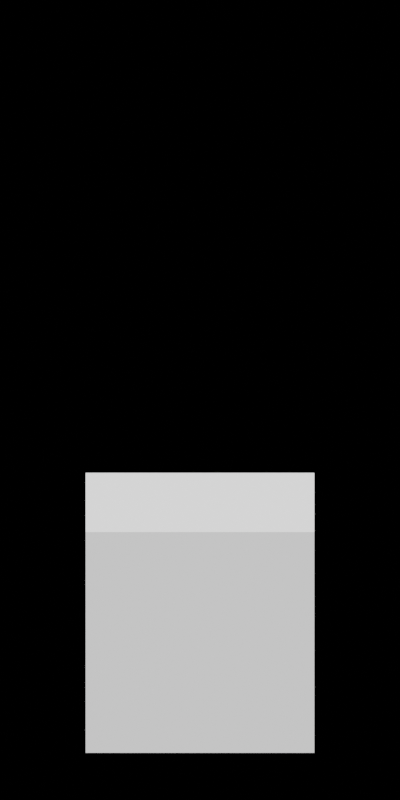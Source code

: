 # Source: lib_64px.blend  (saved by Blender 2.83.19; exported with 4.5.12 LTS)
import bpy
from mathutils import Matrix  # noqa: F401  (used for matrix-valued properties, if any)

bpy.ops.wm.read_factory_settings(use_empty=True)
scene = bpy.context.scene
scene.name = 'Scene'

# ---- materials (node trees are filled in below, after node groups)
mat_shadow_catcher = bpy.data.materials.new('shadow catcher')
mat_shadow_catcher.surface_render_method = 'BLENDED'
mat_shadow_catcher.blend_method = 'BLEND'
mat_shadow_catcher.use_transparency_overlap = False
mat_shadow_catcher.show_transparent_back = False
mat_shadow_catcher.use_transparent_shadow = False
mat_shadow_catcher.diffuse_color = (0.1193, 0.1193, 0.1193, 1.0)
mat_shadow_catcher.roughness = 0.3485

# ---- material node trees
mat_shadow_catcher.use_nodes = True; mat_shadow_catcher.node_tree.nodes.clear()
_N = mat_shadow_catcher.node_tree.nodes; _L = mat_shadow_catcher.node_tree.links
n0 = _N.new('ShaderNodeBsdfPrincipled'); n0.name = 'Principled BSDF'; n0.location = (429, 652)
n0.distribution = 'GGX'
n0.subsurface_method = 'BURLEY'
n0.inputs[0].default_value = (0.0, 0.0, 0.0, 0.5022)
n0.inputs[2].default_value = 1.0
n0.inputs[3].default_value = 1.45
n0.inputs[13].default_value = 0.0
n0.inputs[20].default_value = 0.0
n0.inputs[27].default_value = (0.0, 0.0, 0.0, 1.0)
n0.inputs[28].default_value = 1.0
n1 = _N.new('ShaderNodeMath'); n1.name = 'Math'; n1.location = (248, 322)
n1.operation = 'DIVIDE'
n1.inputs[1].default_value = 2.0
n1.inputs[2].default_value = 0.0
n2 = _N.new('ShaderNodeShaderToRGB'); n2.name = 'Shader to RGB'; n2.location = (-213, 178)
n3 = _N.new('ShaderNodeBsdfDiffuse'); n3.name = 'Diffuse BSDF'; n3.location = (-217, 319)
n3.inputs[0].default_value = (1.0, 1.0, 1.0, 1.0)
n4 = _N.new('ShaderNodeValToRGB'); n4.name = 'ColorRamp'; n4.location = (-28, 317)
n4.color_ramp.interpolation = 'CONSTANT'
while len(n4.color_ramp.elements) > 1: n4.color_ramp.elements.remove(n4.color_ramp.elements[-1])
n4.color_ramp.elements[0].position = 0.0; n4.color_ramp.elements[0].color = (1.0, 1.0, 1.0, 1.0)
_e = n4.color_ramp.elements.new(0.8773); _e.color = (0.0, 0.0, 0.0, 1.0)
n5 = _N.new('ShaderNodeOutputMaterial'); n5.name = 'Material Output'; n5.location = (693, 647)
_L.new(n0.outputs[0], n5.inputs[0])
_L.new(n3.outputs[0], n2.inputs[0])
_L.new(n2.outputs[0], n4.inputs[0])
_L.new(n4.outputs[0], n1.inputs[0])
_L.new(n1.outputs[0], n0.inputs[4])
n5.is_active_output = True

# ---- cameras
cam_camera_front = bpy.data.cameras.new('camera_front')
cam_camera_front.type = 'ORTHO'
cam_camera_front.clip_end = 10.0
cam_camera_front.ortho_scale = 3.5
cam_camera_front.display_size = 0.5
cam_camera_front.show_background_images = True

# ---- lights
light_sun = bpy.data.lights.new('Sun', 'SUN')
light_sun.transmission_factor = 0.0
light_sun.angle = 0.001745
light_sun.energy = 6.0
light_sun.shadow_soft_size = 0.125
light_sun.shadow_cascade_max_distance = 100.0
light_sun.shadow_cascade_fade = 0.08485

# ---- meshes
me_plane = bpy.data.meshes.new('Plane')
me_plane.from_pydata([(-2.5, -2.5, 0.0), (2.5, -2.5, 0.0), (-2.5, 2.5, 0.0), (2.5, 2.5, 0.0)], [], [(0, 1, 3, 2)])
_uv = me_plane.uv_layers.new(name='UVMap')
_uv.uv.foreach_set('vector', [0.0, 0.0, 1.0, 0.0, 1.0, 1.0, 0.0, 1.0])
me_plane.materials.append(mat_shadow_catcher)
me_plane.use_remesh_fix_poles = True
me_plane.use_remesh_preserve_attributes = False
me_plane.use_mirror_vertex_groups = False
me_plane.update()
me_cube = bpy.data.meshes.new('Cube')
me_cube.from_pydata([(-1.0, -1.0, -1.0), (-1.0, -1.0, 1.0), (-1.0, 1.0, -1.0), (-1.0, 1.0, 1.0), (1.0, -1.0, -1.0), (1.0, -1.0, 1.0), (1.0, 1.0, -1.0), (1.0, 1.0, 1.0)], [], [(0, 1, 3, 2), (2, 3, 7, 6), (6, 7, 5, 4), (4, 5, 1, 0), (2, 6, 4, 0), (7, 3, 1, 5)])
_uv = me_cube.uv_layers.new(name='UVMap')
_uv.uv.foreach_set('vector', [0.375, 0.0, 0.625, 0.0, 0.625, 0.25, 0.375, 0.25, 0.375, 0.25, 0.625, 0.25, 0.625, 0.5, 0.375, 0.5, 0.375, 0.5, 0.625, 0.5, 0.625, 0.75, 0.375, 0.75, 0.375, 0.75, 0.625, 0.75, 0.625, 1.0, 0.375, 1.0, 0.125, 0.5, 0.375, 0.5, 0.375, 0.75, 0.125, 0.75, 0.625, 0.5, 0.875, 0.5, 0.875, 0.75, 0.625, 0.75])
me_cube.use_remesh_fix_poles = True
me_cube.use_remesh_preserve_attributes = False
me_cube.use_mirror_vertex_groups = False
me_cube.update()

# ---- objects
ob_shadow_catcher_container = bpy.data.objects.new('shadow catcher container', me_plane)
ob_camera_front = bpy.data.objects.new('camera_front', cam_camera_front)
ob_sun = bpy.data.objects.new('Sun', light_sun)
ob_cube = bpy.data.objects.new('Cube', me_cube)
ob_camera_front_creature = bpy.data.objects.new('camera_front_creature', cam_camera_front)
ob_camera_front_60degrees = bpy.data.objects.new('camera_front_60degrees', cam_camera_front)

# ---- transforms, parenting, visibility, modifiers, constraints
ob_shadow_catcher_container.location = (0.0, 0.0, 0.0)
ob_shadow_catcher_container.hide_select = True
ob_shadow_catcher_container.lineart.crease_threshold = 0.0
ob_camera_front.location = (0.0, -2.0, 3.5)
ob_camera_front.rotation_euler = (0.7854, 0.0, 0.0)
ob_camera_front.hide_select = True
ob_camera_front.lineart.crease_threshold = 0.0
ob_sun.location = (0.0, 0.0, 5.0)
ob_sun.rotation_mode = 'QUATERNION'
ob_sun.rotation_quaternion = (1.0, 0.25, -0.25, 0.165)
ob_sun.hide_select = True
ob_sun.lineart.crease_threshold = 0.0
ob_cube.location = (0.0, 0.0, 0.5)
ob_cube.scale = (0.5, 0.5, 0.5)
ob_cube.lineart.crease_threshold = 0.0
ob_camera_front_creature.location = (0.0, -2.0, 2.0)
ob_camera_front_creature.rotation_euler = (1.309, 0.0, 0.0)
ob_camera_front_creature.hide_select = True
ob_camera_front_creature.lineart.crease_threshold = 0.0
ob_camera_front_60degrees.location = (0.0, -2.0, 2.5)
ob_camera_front_60degrees.rotation_euler = (1.047, 0.0, 0.0)
ob_camera_front_60degrees.hide_select = True
ob_camera_front_60degrees.lineart.crease_threshold = 0.0

# ---- collection membership
scene.collection.objects.link(ob_shadow_catcher_container)
scene.collection.objects.link(ob_camera_front)
scene.collection.objects.link(ob_sun)
scene.collection.objects.link(ob_cube)
scene.collection.objects.link(ob_camera_front_creature)
scene.collection.objects.link(ob_camera_front_60degrees)

# ---- scene / render settings (as saved in the file)
scene.camera = ob_camera_front_creature
scene.frame_start = 1; scene.frame_end = 1; scene.frame_set(1)
scene.render.engine = 'BLENDER_EEVEE_NEXT'
scene.render.resolution_x = 32
scene.render.resolution_y = 64
scene.cycles.use_denoising = False
scene.cycles.samples = 128
scene.cycles.sampling_pattern = 'TABULATED_SOBOL'
scene.cycles.use_adaptive_sampling = False
scene.cycles.use_light_tree = False
scene.view_settings.view_transform = 'Filmic'
bpy.context.view_layer.update()
